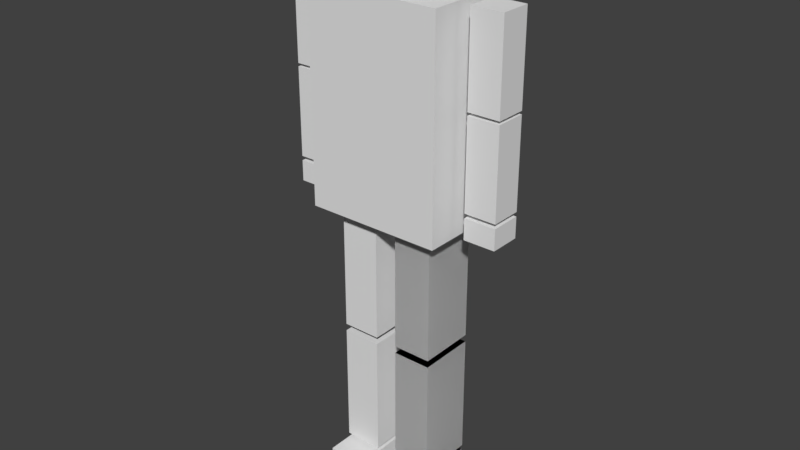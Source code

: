 # Source: Test_Player.blend  (saved by Blender 2.78.0; exported with 4.5.12 LTS)
import bpy
from mathutils import Matrix  # noqa: F401  (used for matrix-valued properties, if any)

bpy.ops.wm.read_factory_settings(use_empty=True)
scene = bpy.context.scene
scene.name = 'Scene'

# ---- collections
col_collection_1 = bpy.data.collections.new('Collection 1'); scene.collection.children.link(col_collection_1)

# ---- world
world_world = bpy.data.worlds.new('World'); scene.world = world_world
world_world.color = (0.05088, 0.05088, 0.05088)
world_world.use_sun_shadow = False
world_world.sun_shadow_jitter_overblur = 0.0
world_world.cycles.sampling_method = 'MANUAL'

# ---- meshes
me_cube_001 = bpy.data.meshes.new('Cube.001')
me_cube_001.from_pydata([(-1.0, -1.0, -1.0), (-1.0, -1.0, 1.0), (-1.0, 1.0, -1.0), (-1.0, 1.0, 1.0), (1.0, -1.0, -1.0), (1.0, -1.0, 1.0), (1.0, 1.0, -1.0), (1.0, 1.0, 1.0), (-0.3551, 1.176, 0.1442), (-0.3551, 1.176, 0.9891), (-0.3551, 1.646, 0.1442), (-0.3551, 1.646, 0.9891), (0.3551, 1.176, 0.1442), (0.3551, 1.176, 0.9891), (0.3551, 1.646, 0.1442), (0.3551, 1.646, 0.9891), (-0.3551, 1.176, -0.7304), (-0.3551, 1.176, 0.1145), (-0.3551, 1.646, -0.7304), (-0.3551, 1.646, 0.1145), (0.3551, 1.176, -0.7304), (0.3551, 1.176, 0.1145), (0.3551, 1.646, -0.7304), (0.3551, 1.646, 0.1145), (-0.3551, 1.176, -0.9716), (-0.3551, 1.176, -0.772), (-0.3551, 1.646, -0.9716), (-0.3551, 1.646, -0.772), (0.3551, 1.176, -0.9716), (0.3551, 1.176, -0.772), (0.3551, 1.646, -0.9716), (0.3551, 1.646, -0.772), (0.6164, 0.4757, 1.595), (0.6164, 0.4757, 1.005), (0.6164, -0.4757, 1.595), (0.6164, -0.4757, 1.005), (-0.6164, 0.4757, 1.595), (-0.6164, 0.4757, 1.005), (-0.6164, -0.4757, 1.595), (-0.6164, -0.4757, 1.005), (-0.3551, -1.62, 0.1442), (-0.3551, -1.62, 0.9891), (-0.3551, -1.149, 0.1442), (-0.3551, -1.149, 0.9891), (0.3551, -1.62, 0.1442), (0.3551, -1.62, 0.9891), (0.3551, -1.149, 0.1442), (0.3551, -1.149, 0.9891), (-0.3551, -1.62, -0.7304), (-0.3551, -1.62, 0.1145), (-0.3551, -1.149, -0.7304), (-0.3551, -1.149, 0.1145), (0.3551, -1.62, -0.7304), (0.3551, -1.62, 0.1145), (0.3551, -1.149, -0.7304), (0.3551, -1.149, 0.1145), (-0.3551, -1.62, -0.9716), (-0.3551, -1.62, -0.772), (-0.3551, -1.149, -0.9716), (-0.3551, -1.149, -0.772), (0.3551, -1.62, -0.9716), (0.3551, -1.62, -0.772), (0.3551, -1.149, -0.9716), (0.3551, -1.149, -0.772), (-0.6606, 0.2147, -2.203), (-0.6606, 0.2147, -1.026), (-0.6606, 0.7834, -2.203), (-0.6606, 0.7834, -1.026), (0.6606, 0.2147, -2.203), (0.6606, 0.2147, -1.026), (0.6606, 0.7834, -2.203), (0.6606, 0.7834, -1.026), (-0.6606, 0.2147, -3.449), (-0.6606, 0.2147, -2.272), (-0.6606, 0.7834, -3.449), (-0.6606, 0.7834, -2.272), (0.6606, 0.2147, -3.449), (0.6606, 0.2147, -2.272), (0.6606, 0.7834, -3.449), (0.6606, 0.7834, -2.272), (-0.636, 0.2147, -3.824), (-0.636, 0.2147, -3.491), (-0.636, 0.7834, -3.824), (-0.636, 0.7834, -3.491), (1.236, 0.2147, -3.824), (1.236, 0.2147, -3.491), (1.236, 0.7834, -3.824), (1.236, 0.7834, -3.491), (-0.6606, 0.2147, -2.203), (-0.6606, 0.2147, -1.026), (-0.6606, 0.7834, -2.203), (-0.6606, 0.7834, -1.026), (0.6606, 0.2147, -2.203), (0.6606, 0.2147, -1.026), (0.6606, 0.7834, -2.203), (0.6606, 0.7834, -1.026), (-0.6606, 0.2147, -3.449), (-0.6606, 0.2147, -2.272), (-0.6606, 0.7834, -3.449), (-0.6606, 0.7834, -2.272), (0.6606, 0.2147, -3.449), (0.6606, 0.2147, -2.272), (0.6606, 0.7834, -3.449), (0.6606, 0.7834, -2.272), (-0.636, 0.2147, -3.824), (-0.636, 0.2147, -3.491), (-0.636, 0.7834, -3.824), (-0.636, 0.7834, -3.491), (1.236, 0.2147, -3.824), (1.236, 0.2147, -3.491), (1.236, 0.7834, -3.824), (1.236, 0.7834, -3.491), (-0.6606, -0.6856, -2.203), (-0.6606, -0.6856, -1.026), (-0.6606, -0.1169, -2.203), (-0.6606, -0.1169, -1.026), (0.6606, -0.6856, -2.203), (0.6606, -0.6856, -1.026), (0.6606, -0.1169, -2.203), (0.6606, -0.1169, -1.026), (-0.6606, -0.6856, -3.449), (-0.6606, -0.6856, -2.272), (-0.6606, -0.1169, -3.449), (-0.6606, -0.1169, -2.272), (0.6606, -0.6856, -3.449), (0.6606, -0.6856, -2.272), (0.6606, -0.1169, -3.449), (0.6606, -0.1169, -2.272), (-0.636, -0.6856, -3.824), (-0.636, -0.6856, -3.491), (-0.636, -0.1169, -3.824), (-0.636, -0.1169, -3.491), (1.236, -0.6856, -3.824), (1.236, -0.6856, -3.491), (1.236, -0.1169, -3.824), (1.236, -0.1169, -3.491)], [], [(0, 1, 3, 2), (2, 3, 7, 6), (6, 7, 5, 4), (4, 5, 1, 0), (2, 6, 4, 0), (7, 3, 1, 5), (8, 9, 11, 10), (10, 11, 15, 14), (14, 15, 13, 12), (12, 13, 9, 8), (10, 14, 12, 8), (15, 11, 9, 13), (16, 17, 19, 18), (18, 19, 23, 22), (22, 23, 21, 20), (20, 21, 17, 16), (18, 22, 20, 16), (23, 19, 17, 21), (24, 25, 27, 26), (26, 27, 31, 30), (30, 31, 29, 28), (28, 29, 25, 24), (26, 30, 28, 24), (31, 27, 25, 29), (32, 36, 38, 34), (37, 33, 35, 39), (35, 34, 38, 39), (33, 32, 34, 35), (37, 36, 32, 33), (39, 38, 36, 37), (40, 41, 43, 42), (42, 43, 47, 46), (46, 47, 45, 44), (44, 45, 41, 40), (42, 46, 44, 40), (47, 43, 41, 45), (48, 49, 51, 50), (50, 51, 55, 54), (54, 55, 53, 52), (52, 53, 49, 48), (50, 54, 52, 48), (55, 51, 49, 53), (56, 57, 59, 58), (58, 59, 63, 62), (62, 63, 61, 60), (60, 61, 57, 56), (58, 62, 60, 56), (63, 59, 57, 61), (64, 65, 67, 66), (66, 67, 71, 70), (70, 71, 69, 68), (68, 69, 65, 64), (66, 70, 68, 64), (71, 67, 65, 69), (72, 73, 75, 74), (74, 75, 79, 78), (78, 79, 77, 76), (76, 77, 73, 72), (74, 78, 76, 72), (79, 75, 73, 77), (80, 81, 83, 82), (82, 83, 87, 86), (86, 87, 85, 84), (84, 85, 81, 80), (82, 86, 84, 80), (87, 83, 81, 85), (88, 89, 91, 90), (90, 91, 95, 94), (94, 95, 93, 92), (92, 93, 89, 88), (95, 91, 89, 93), (96, 97, 99, 98), (98, 99, 103, 102), (102, 103, 101, 100), (100, 101, 97, 96), (98, 102, 100, 96), (103, 99, 97, 101), (104, 105, 107, 106), (106, 107, 111, 110), (110, 111, 109, 108), (108, 109, 105, 104), (106, 110, 108, 104), (111, 107, 105, 109), (112, 113, 115, 114), (114, 115, 119, 118), (118, 119, 117, 116), (116, 117, 113, 112), (119, 115, 113, 117), (120, 121, 123, 122), (122, 123, 127, 126), (126, 127, 125, 124), (124, 125, 121, 120), (122, 126, 124, 120), (127, 123, 121, 125), (128, 129, 131, 130), (130, 131, 135, 134), (134, 135, 133, 132), (132, 133, 129, 128), (130, 134, 132, 128), (135, 131, 129, 133)])
me_cube_001.use_remesh_preserve_volume = False
me_cube_001.use_remesh_preserve_attributes = False
me_cube_001.use_mirror_vertex_groups = False
me_cube_001.update()
arm_armature = bpy.data.armatures.new('Armature')  # bones are not reproduced

# ---- objects
ob_armature = bpy.data.objects.new('Armature', arm_armature)
ob_cube = bpy.data.objects.new('Cube', me_cube_001)

# ---- transforms, parenting, visibility, modifiers, constraints
ob_armature.location = (0.0, 0.0, 1.237)
ob_armature.rotation_euler = (0.0, -0.0, 4.712)
ob_armature.scale = (0.4072, 0.4072, 0.4072)
ob_armature.show_in_front = True
ob_armature.lineart.crease_threshold = 0.0
ob_cube.parent = ob_armature
ob_cube.matrix_parent_inverse = Matrix(((1.0, 0.0, 0.0, 0.0), (0.0, 1.0, 0.0, 0.0), (0.0, 0.0, 1.0, -0.5543), (0.0, 0.0, 0.0, 1.0)))
ob_cube.location = (0.0, 0.0, 1.418)
ob_cube.scale = (0.4168, 0.6511, 1.0)
ob_cube.lineart.crease_threshold = 0.0
_vg = ob_cube.vertex_groups.new(name='Spine')
_vg = ob_cube.vertex_groups.new(name='Chest')
for _i, _w in zip([0, 1, 2, 3, 4, 5, 6, 7], [0.05053, 0.8915, 0.3145, 0.8155, 0.05585, 0.7729, 0.3245, 0.9088]): _vg.add([_i], _w, 'REPLACE')
_vg = ob_cube.vertex_groups.new(name='Head')
_vg.add([32, 33, 34, 35, 36, 37, 38, 39], 1.0, 'REPLACE')
_vg = ob_cube.vertex_groups.new(name='Left arm Up')
_vg.add([8, 9, 10, 11, 12, 13, 14, 15], 1.0, 'REPLACE')
_vg = ob_cube.vertex_groups.new(name='Left arm down')
_vg.add([16, 17, 18, 19, 20, 21, 22, 23], 1.0, 'REPLACE')
_vg = ob_cube.vertex_groups.new(name='Left arm fingers')
_vg.add([24, 25, 26, 27, 28, 29, 30, 31], 1.0, 'REPLACE')
_vg = ob_cube.vertex_groups.new(name='Right arm up')
_vg.add([40, 41, 42, 43, 44, 45, 46, 47], 1.0, 'REPLACE')
_vg = ob_cube.vertex_groups.new(name='Right arm down')
_vg.add([48, 49, 50, 51, 52, 53, 54, 55], 1.0, 'REPLACE')
_vg = ob_cube.vertex_groups.new(name='Right arm fingers')
_vg.add([56, 57, 58, 59, 60, 61, 62, 63], 1.0, 'REPLACE')
_vg = ob_cube.vertex_groups.new(name='Left leg up')
for _i, _w in zip([64, 65, 66, 67, 68, 69, 70, 71, 88, 89, 90, 91, 92, 93, 94, 95], [1.0, 1.0, 1.0, 1.0, 1.0, 1.0, 1.0, 1.0, 0.4711, 0.9762, 0.4683, 0.9795, 0.1225, 0.9691, 0.1129, 0.9647]): _vg.add([_i], _w, 'REPLACE')
_vg = ob_cube.vertex_groups.new(name='Left leg down')
for _i, _w in zip([72, 73, 74, 75, 76, 77, 78, 79, 80, 81, 82, 83, 88, 90, 92, 93, 94, 95, 96, 97, 98, 99, 100, 101, 102, 103, 104, 105, 106, 107], [1.0, 1.0, 1.0, 1.0, 1.0, 1.0, 1.0, 1.0, 0.3977, 0.09733, 0.396, 0.08511, 0.5289, 0.5317, 0.8775, 0.01178, 0.8871, 0.02052, 1.0, 1.0, 1.0, 1.0, 1.0, 1.0, 1.0, 1.0, 0.3977, 0.09733, 0.396, 0.08511]): _vg.add([_i], _w, 'REPLACE')
_vg = ob_cube.vertex_groups.new(name='Left foot')
for _i, _w in zip([80, 81, 82, 83, 84, 85, 86, 87, 104, 105, 106, 107, 108, 109, 110, 111], [0.6023, 0.9027, 0.604, 0.9149, 0.9844, 0.9921, 0.9838, 0.9934, 0.6023, 0.9027, 0.604, 0.9149, 0.9844, 0.9921, 0.9838, 0.9934]): _vg.add([_i], _w, 'REPLACE')
_vg = ob_cube.vertex_groups.new(name='Right leg up')
for _i, _w in zip([0, 1, 2, 3, 4, 5, 6, 7, 112, 113, 114, 115, 116, 117, 118, 119], [0.9495, 0.1085, 0.6855, 0.1845, 0.9441, 0.2271, 0.6755, 0.09121, 1.0, 1.0, 1.0, 1.0, 1.0, 1.0, 1.0, 1.0]): _vg.add([_i], _w, 'REPLACE')
_vg = ob_cube.vertex_groups.new(name='Right leg down')
for _i, _w in zip([120, 121, 122, 123, 124, 125, 126, 127, 128, 129, 130, 131, 135], [1.0, 1.0, 1.0, 1.0, 1.0, 1.0, 1.0, 1.0, 0.429, 0.1631, 0.4633, 0.4471, 0.01192]): _vg.add([_i], _w, 'REPLACE')
_vg = ob_cube.vertex_groups.new(name='Right Foot')
for _i, _w in zip([128, 129, 130, 131, 132, 133, 134, 135], [0.571, 0.8369, 0.5367, 0.5529, 0.9808, 0.9819, 0.9767, 0.969]): _vg.add([_i], _w, 'REPLACE')
_m = ob_cube.modifiers.new('Armature', 'ARMATURE')
_m.object = ob_armature

# ---- collection membership
col_collection_1.objects.link(ob_armature)
col_collection_1.objects.link(ob_cube)

# ---- scene / render settings (as saved in the file)
scene.frame_start = 1; scene.frame_end = 240; scene.frame_set(240)
scene.render.engine = 'BLENDER_EEVEE_NEXT'
scene.render.resolution_percentage = 50
scene.render.dither_intensity = 0.0
scene.cycles.use_denoising = False
scene.cycles.samples = 128
scene.cycles.sampling_pattern = 'TABULATED_SOBOL'
scene.cycles.light_sampling_threshold = 0.0
scene.cycles.use_adaptive_sampling = False
scene.cycles.use_light_tree = False
scene.cycles.blur_glossy = 0.0
scene.cycles.sample_clamp_indirect = 0.0
scene.view_settings.view_transform = 'Standard'
bpy.context.view_layer.update()

# ---- added for rendering (the .blend has no active camera and no usable light): camera, sun
cam_auto = bpy.data.cameras.new('AutoCamera')
cam_auto.lens = 50.0
cam_auto.sensor_width = 36.0
cam_auto.clip_end = 1000.0
ob_auto_camera = bpy.data.objects.new('AutoCamera', cam_auto)
scene.collection.objects.link(ob_auto_camera)
ob_auto_camera.location = (2.24086, -2.70568, 2.92277)
ob_auto_camera.rotation_euler = (1.09748, -7.21219e-08, 0.694738)
scene.camera = ob_auto_camera
light_auto_sun = bpy.data.lights.new('AutoSun', 'SUN')
light_auto_sun.energy = 3.0
light_auto_sun.angle = 0.0523599
ob_auto_sun = bpy.data.objects.new('AutoSun', light_auto_sun)
scene.collection.objects.link(ob_auto_sun)
ob_auto_sun.rotation_euler = (0.872665, 0.174533, 0.523599)
bpy.context.view_layer.update()
